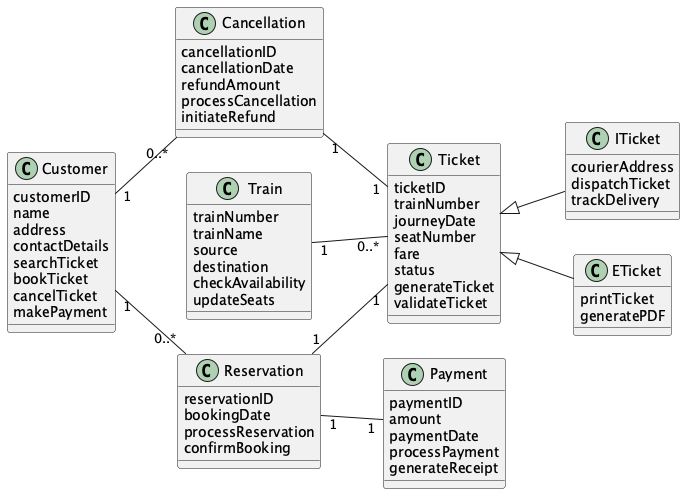

The diagram above was rendered by PlantUML. Its source (embedded in the PNG):
@startuml 2

left to right direction
skinparam classAttributeIconSize 0

class Customer {
    customerID
    name
    address
    contactDetails
    searchTicket
    bookTicket
    cancelTicket
    makePayment
}

class Ticket {
    ticketID
    trainNumber
    journeyDate
    seatNumber
    fare
    status
    generateTicket
    validateTicket
}

class ITicket {
    courierAddress
    dispatchTicket
    trackDelivery
}

class ETicket {
    printTicket
    generatePDF
}

class Payment {
    paymentID
    amount
    paymentDate
    processPayment
    generateReceipt
}

class Train {
    trainNumber
    trainName
    source
    destination
    checkAvailability
    updateSeats
}

class Reservation {
    reservationID
    bookingDate
    processReservation
    confirmBooking
}

class Cancellation {
    cancellationID
    cancellationDate
    refundAmount
    processCancellation
    initiateRefund
}

Customer "1" -- "0..*" Reservation
Reservation "1" -- "1" Ticket
Ticket <|-- ITicket
Ticket <|-- ETicket
Reservation "1" -- "1" Payment
Train "1" -- "0..*" Ticket
Customer "1" -- "0..*" Cancellation
Cancellation "1" -- "1" Ticket

@enduml